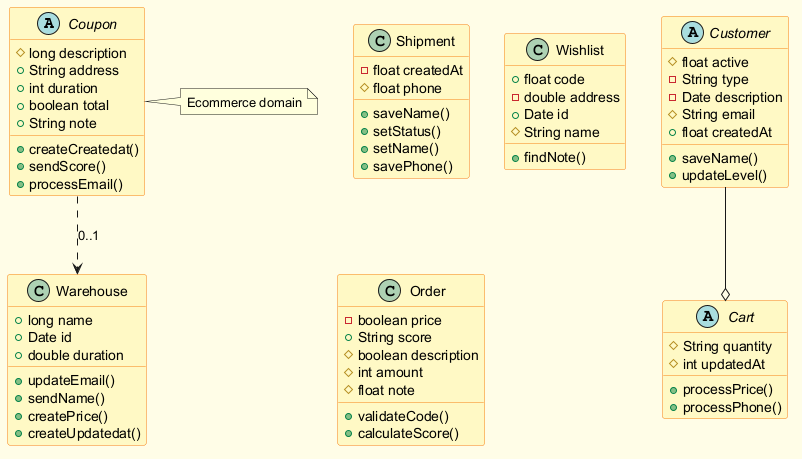

The diagram above was rendered by PlantUML. Its source (embedded in the PNG):
@startuml
skinparam backgroundColor #FFFDE7
skinparam classBackgroundColor #FFF9C4
skinparam classBorderColor #F57F17
abstract class Coupon {
  #long description
  +String address
  +int duration
  +boolean total
  +String note
  +createCreatedat()
  +sendScore()
  +processEmail()
}
class Shipment {
  -float createdAt
  #float phone
  +saveName()
  +setStatus()
  +setName()
  +savePhone()
}
abstract class Cart {
  #String quantity
  #int updatedAt
  +processPrice()
  +processPhone()
}
class Wishlist {
  +float code
  -double address
  +Date id
  #String name
  +findNote()
}
class Warehouse {
  +long name
  +Date id
  +double duration
  +updateEmail()
  +sendName()
  +createPrice()
  +createUpdatedat()
}
abstract class Customer {
  #float active
  -String type
  -Date description
  #String email
  +float createdAt
  +saveName()
  +updateLevel()
}
class Order {
  -boolean price
  +String score
  #boolean description
  #int amount
  #float note
  +validateCode()
  +calculateScore()
}
Customer --o Cart
Coupon ..> Warehouse : "0..1"
note right of Coupon : Ecommerce domain
@enduml